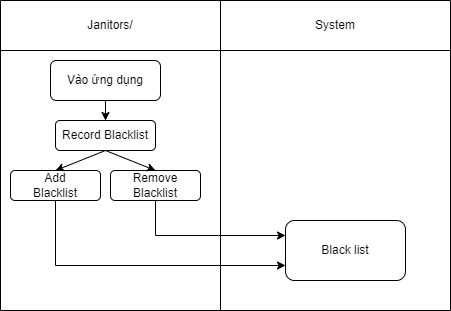

The diagram above was exported from draw.io. Its source (the exported page's mxGraphModel, read from the mxfile embedded in the PNG):
<mxGraphModel dx="1038" dy="513" grid="1" gridSize="10" guides="1" tooltips="1" connect="1" arrows="1" fold="1" page="1" pageScale="1" pageWidth="850" pageHeight="1100" math="0" shadow="0">
  <root>
    <mxCell id="0" />
    <mxCell id="1" parent="0" />
    <mxCell id="jS2TRlAnwLmgQYeT02oo-1" value="" style="shape=table;startSize=0;container=1;collapsible=0;childLayout=tableLayout;" vertex="1" parent="1">
      <mxGeometry x="140" y="100" width="450" height="310" as="geometry" />
    </mxCell>
    <mxCell id="jS2TRlAnwLmgQYeT02oo-2" value="" style="shape=tableRow;horizontal=0;startSize=0;swimlaneHead=0;swimlaneBody=0;top=0;left=0;bottom=0;right=0;collapsible=0;dropTarget=0;fillColor=none;points=[[0,0.5],[1,0.5]];portConstraint=eastwest;" vertex="1" parent="jS2TRlAnwLmgQYeT02oo-1">
      <mxGeometry width="450" height="50" as="geometry" />
    </mxCell>
    <mxCell id="jS2TRlAnwLmgQYeT02oo-3" value="Janitors/" style="shape=partialRectangle;html=1;whiteSpace=wrap;connectable=0;overflow=hidden;fillColor=none;top=0;left=0;bottom=0;right=0;pointerEvents=1;" vertex="1" parent="jS2TRlAnwLmgQYeT02oo-2">
      <mxGeometry width="220" height="50" as="geometry">
        <mxRectangle width="220" height="50" as="alternateBounds" />
      </mxGeometry>
    </mxCell>
    <mxCell id="jS2TRlAnwLmgQYeT02oo-4" value="System" style="shape=partialRectangle;html=1;whiteSpace=wrap;connectable=0;overflow=hidden;fillColor=none;top=0;left=0;bottom=0;right=0;pointerEvents=1;" vertex="1" parent="jS2TRlAnwLmgQYeT02oo-2">
      <mxGeometry x="220" width="230" height="50" as="geometry">
        <mxRectangle width="230" height="50" as="alternateBounds" />
      </mxGeometry>
    </mxCell>
    <mxCell id="jS2TRlAnwLmgQYeT02oo-5" value="" style="shape=tableRow;horizontal=0;startSize=0;swimlaneHead=0;swimlaneBody=0;top=0;left=0;bottom=0;right=0;collapsible=0;dropTarget=0;fillColor=none;points=[[0,0.5],[1,0.5]];portConstraint=eastwest;" vertex="1" parent="jS2TRlAnwLmgQYeT02oo-1">
      <mxGeometry y="50" width="450" height="260" as="geometry" />
    </mxCell>
    <mxCell id="jS2TRlAnwLmgQYeT02oo-6" value="&lt;span style=&quot;color: rgba(0, 0, 0, 0); font-family: monospace; font-size: 0px; text-align: start;&quot;&gt;%3CmxGraphModel%3E%3Croot%3E%3CmxCell%20id%3D%220%22%2F%3E%3CmxCell%20id%3D%221%22%20parent%3D%220%22%2F%3E%3CmxCell%20id%3D%222%22%20value%3D%22%22%20style%3D%22endArrow%3Dclassic%3Bhtml%3D1%3Brounded%3D0%3BexitX%3D0.5%3BexitY%3D1%3BexitDx%3D0%3BexitDy%3D0%3B%22%20edge%3D%221%22%20parent%3D%221%22%3E%3CmxGeometry%20width%3D%2250%22%20height%3D%2250%22%20relative%3D%221%22%20as%3D%22geometry%22%3E%3CmxPoint%20x%3D%22572%22%20y%3D%22-704%22%20as%3D%22sourcePoint%22%2F%3E%3CmxPoint%20x%3D%22572%22%20y%3D%22-674%22%20as%3D%22targetPoint%22%2F%3E%3C%2FmxGeometry%3E%3C%2FmxCell%3E%3CmxCell%20id%3D%223%22%20value%3D%22%22%20style%3D%22rounded%3D0%3BwhiteSpace%3Dwrap%3Bhtml%3D1%3BfillColor%3D%23000000%3B%22%20vertex%3D%221%22%20parent%3D%221%22%3E%3CmxGeometry%20x%3D%22510%22%20y%3D%22-684%22%20width%3D%22125%22%20height%3D%2210%22%20as%3D%22geometry%22%2F%3E%3C%2FmxCell%3E%3CmxCell%20id%3D%224%22%20value%3D%22%22%20style%3D%22rounded%3D1%3BwhiteSpace%3Dwrap%3Bhtml%3D1%3B%22%20vertex%3D%221%22%20parent%3D%221%22%3E%3CmxGeometry%20x%3D%22515%22%20y%3D%22-744%22%20width%3D%22120%22%20height%3D%2240%22%20as%3D%22geometry%22%2F%3E%3C%2FmxCell%3E%3CmxCell%20id%3D%225%22%20value%3D%22V%C3%A0o%20%E1%BB%A9ng%20d%E1%BB%A5ng%22%20style%3D%22text%3Bhtml%3D1%3BstrokeColor%3Dnone%3BfillColor%3Dnone%3Balign%3Dcenter%3BverticalAlign%3Dmiddle%3BwhiteSpace%3Dwrap%3Brounded%3D0%3B%22%20vertex%3D%221%22%20parent%3D%221%22%3E%3CmxGeometry%20x%3D%22527.5%22%20y%3D%22-739%22%20width%3D%2290%22%20height%3D%2230%22%20as%3D%22geometry%22%2F%3E%3C%2FmxCell%3E%3CmxCell%20id%3D%226%22%20value%3D%22Sent%20Messages%22%20style%3D%22rounded%3D1%3BwhiteSpace%3Dwrap%3Bhtml%3D1%3B%22%20vertex%3D%221%22%20parent%3D%221%22%3E%3CmxGeometry%20x%3D%22527.5%22%20y%3D%22-620%22%20width%3D%2290%22%20height%3D%2250%22%20as%3D%22geometry%22%2F%3E%3C%2FmxCell%3E%3CmxCell%20id%3D%227%22%20value%3D%22%22%20style%3D%22endArrow%3Dclassic%3Bhtml%3D1%3Brounded%3D0%3BentryX%3D0.5%3BentryY%3D0%3BentryDx%3D0%3BentryDy%3D0%3BexitX%3D0.5%3BexitY%3D1%3BexitDx%3D0%3BexitDy%3D0%3B%22%20edge%3D%221%22%20source%3D%223%22%20target%3D%226%22%20parent%3D%221%22%3E%3CmxGeometry%20width%3D%2250%22%20height%3D%2250%22%20relative%3D%221%22%20as%3D%22geometry%22%3E%3CmxPoint%20x%3D%22572.5%22%20y%3D%22-664%22%20as%3D%22sourcePoint%22%2F%3E%3CmxPoint%20x%3D%22782.5%22%20y%3D%22-584%22%20as%3D%22targetPoint%22%2F%3E%3C%2FmxGeometry%3E%3C%2FmxCell%3E%3CmxCell%20id%3D%228%22%20value%3D%22Text%20Messages%22%20style%3D%22rounded%3D1%3BwhiteSpace%3Dwrap%3Bhtml%3D1%3B%22%20vertex%3D%221%22%20parent%3D%221%22%3E%3CmxGeometry%20x%3D%22527.5%22%20y%3D%22-540%22%20width%3D%2290%22%20height%3D%2250%22%20as%3D%22geometry%22%2F%3E%3C%2FmxCell%3E%3CmxCell%20id%3D%229%22%20value%3D%22%22%20style%3D%22endArrow%3Dclassic%3Bhtml%3D1%3Brounded%3D0%3BentryX%3D0.5%3BentryY%3D0%3BentryDx%3D0%3BentryDy%3D0%3B%22%20edge%3D%221%22%20target%3D%228%22%20parent%3D%221%22%3E%3CmxGeometry%20width%3D%2250%22%20height%3D%2250%22%20relative%3D%221%22%20as%3D%22geometry%22%3E%3CmxPoint%20x%3D%22570%22%20y%3D%22-570%22%20as%3D%22sourcePoint%22%2F%3E%3CmxPoint%20x%3D%22582.5%22%20y%3D%22-610%22%20as%3D%22targetPoint%22%2F%3E%3C%2FmxGeometry%3E%3C%2FmxCell%3E%3C%2Froot%3E%3C%2FmxGraphModel%3E&lt;/span&gt;" style="shape=partialRectangle;html=1;whiteSpace=wrap;connectable=0;overflow=hidden;fillColor=none;top=0;left=0;bottom=0;right=0;pointerEvents=1;" vertex="1" parent="jS2TRlAnwLmgQYeT02oo-5">
      <mxGeometry width="220" height="260" as="geometry">
        <mxRectangle width="220" height="260" as="alternateBounds" />
      </mxGeometry>
    </mxCell>
    <mxCell id="jS2TRlAnwLmgQYeT02oo-7" value="" style="shape=partialRectangle;html=1;whiteSpace=wrap;connectable=0;overflow=hidden;fillColor=none;top=0;left=0;bottom=0;right=0;pointerEvents=1;" vertex="1" parent="jS2TRlAnwLmgQYeT02oo-5">
      <mxGeometry x="220" width="230" height="260" as="geometry">
        <mxRectangle width="230" height="260" as="alternateBounds" />
      </mxGeometry>
    </mxCell>
    <mxCell id="jS2TRlAnwLmgQYeT02oo-8" value="" style="edgeStyle=orthogonalEdgeStyle;rounded=0;orthogonalLoop=1;jettySize=auto;html=1;" edge="1" parent="1" source="jS2TRlAnwLmgQYeT02oo-9" target="jS2TRlAnwLmgQYeT02oo-17">
      <mxGeometry relative="1" as="geometry" />
    </mxCell>
    <mxCell id="jS2TRlAnwLmgQYeT02oo-9" value="Vào ứng dụng" style="rounded=1;whiteSpace=wrap;html=1;" vertex="1" parent="1">
      <mxGeometry x="190" y="160" width="110" height="40" as="geometry" />
    </mxCell>
    <mxCell id="jS2TRlAnwLmgQYeT02oo-17" value="Record Blacklist" style="rounded=1;whiteSpace=wrap;html=1;fillColor=#FFFFFF;" vertex="1" parent="1">
      <mxGeometry x="195" y="220" width="100" height="30" as="geometry" />
    </mxCell>
    <mxCell id="wVu5aCBlvOlCaliCSmYg-1" value="Remove Blacklist" style="rounded=1;whiteSpace=wrap;html=1;" vertex="1" parent="1">
      <mxGeometry x="250" y="270" width="90" height="30" as="geometry" />
    </mxCell>
    <mxCell id="QM2y88rIKwUq9HBvqIcx-1" value="" style="endArrow=classic;html=1;rounded=0;exitX=0.5;exitY=1;exitDx=0;exitDy=0;entryX=0.5;entryY=0;entryDx=0;entryDy=0;" edge="1" parent="1" source="jS2TRlAnwLmgQYeT02oo-17" target="wVu5aCBlvOlCaliCSmYg-1">
      <mxGeometry width="50" height="50" relative="1" as="geometry">
        <mxPoint x="400" y="370" as="sourcePoint" />
        <mxPoint x="450" y="320" as="targetPoint" />
      </mxGeometry>
    </mxCell>
    <mxCell id="QM2y88rIKwUq9HBvqIcx-2" value="Add&lt;br&gt;Blacklist" style="rounded=1;whiteSpace=wrap;html=1;" vertex="1" parent="1">
      <mxGeometry x="150" y="270" width="90" height="30" as="geometry" />
    </mxCell>
    <mxCell id="X3ITyIaxVf_MDBfL9us1-1" value="" style="endArrow=classic;html=1;rounded=0;exitX=0.5;exitY=1;exitDx=0;exitDy=0;entryX=0.5;entryY=0;entryDx=0;entryDy=0;" edge="1" parent="1" source="jS2TRlAnwLmgQYeT02oo-17" target="QM2y88rIKwUq9HBvqIcx-2">
      <mxGeometry width="50" height="50" relative="1" as="geometry">
        <mxPoint x="400" y="360" as="sourcePoint" />
        <mxPoint x="450" y="310" as="targetPoint" />
      </mxGeometry>
    </mxCell>
    <mxCell id="e_wVoI8kX3025kXD_79E-1" value="Black list" style="rounded=1;whiteSpace=wrap;html=1;" vertex="1" parent="1">
      <mxGeometry x="425" y="320" width="120" height="60" as="geometry" />
    </mxCell>
    <mxCell id="e_wVoI8kX3025kXD_79E-2" value="" style="endArrow=classic;html=1;rounded=0;exitX=0.5;exitY=1;exitDx=0;exitDy=0;entryX=0;entryY=0.25;entryDx=0;entryDy=0;" edge="1" parent="1" source="wVu5aCBlvOlCaliCSmYg-1" target="e_wVoI8kX3025kXD_79E-1">
      <mxGeometry width="50" height="50" relative="1" as="geometry">
        <mxPoint x="400" y="360" as="sourcePoint" />
        <mxPoint x="450" y="310" as="targetPoint" />
        <Array as="points">
          <mxPoint x="295" y="335" />
        </Array>
      </mxGeometry>
    </mxCell>
    <mxCell id="Db6RVMFTIoLaDP5IKNiY-1" value="" style="endArrow=classic;html=1;rounded=0;exitX=0.5;exitY=1;exitDx=0;exitDy=0;entryX=0;entryY=0.75;entryDx=0;entryDy=0;" edge="1" parent="1" source="QM2y88rIKwUq9HBvqIcx-2" target="e_wVoI8kX3025kXD_79E-1">
      <mxGeometry width="50" height="50" relative="1" as="geometry">
        <mxPoint x="400" y="360" as="sourcePoint" />
        <mxPoint x="450" y="310" as="targetPoint" />
        <Array as="points">
          <mxPoint x="195" y="365" />
        </Array>
      </mxGeometry>
    </mxCell>
  </root>
</mxGraphModel>